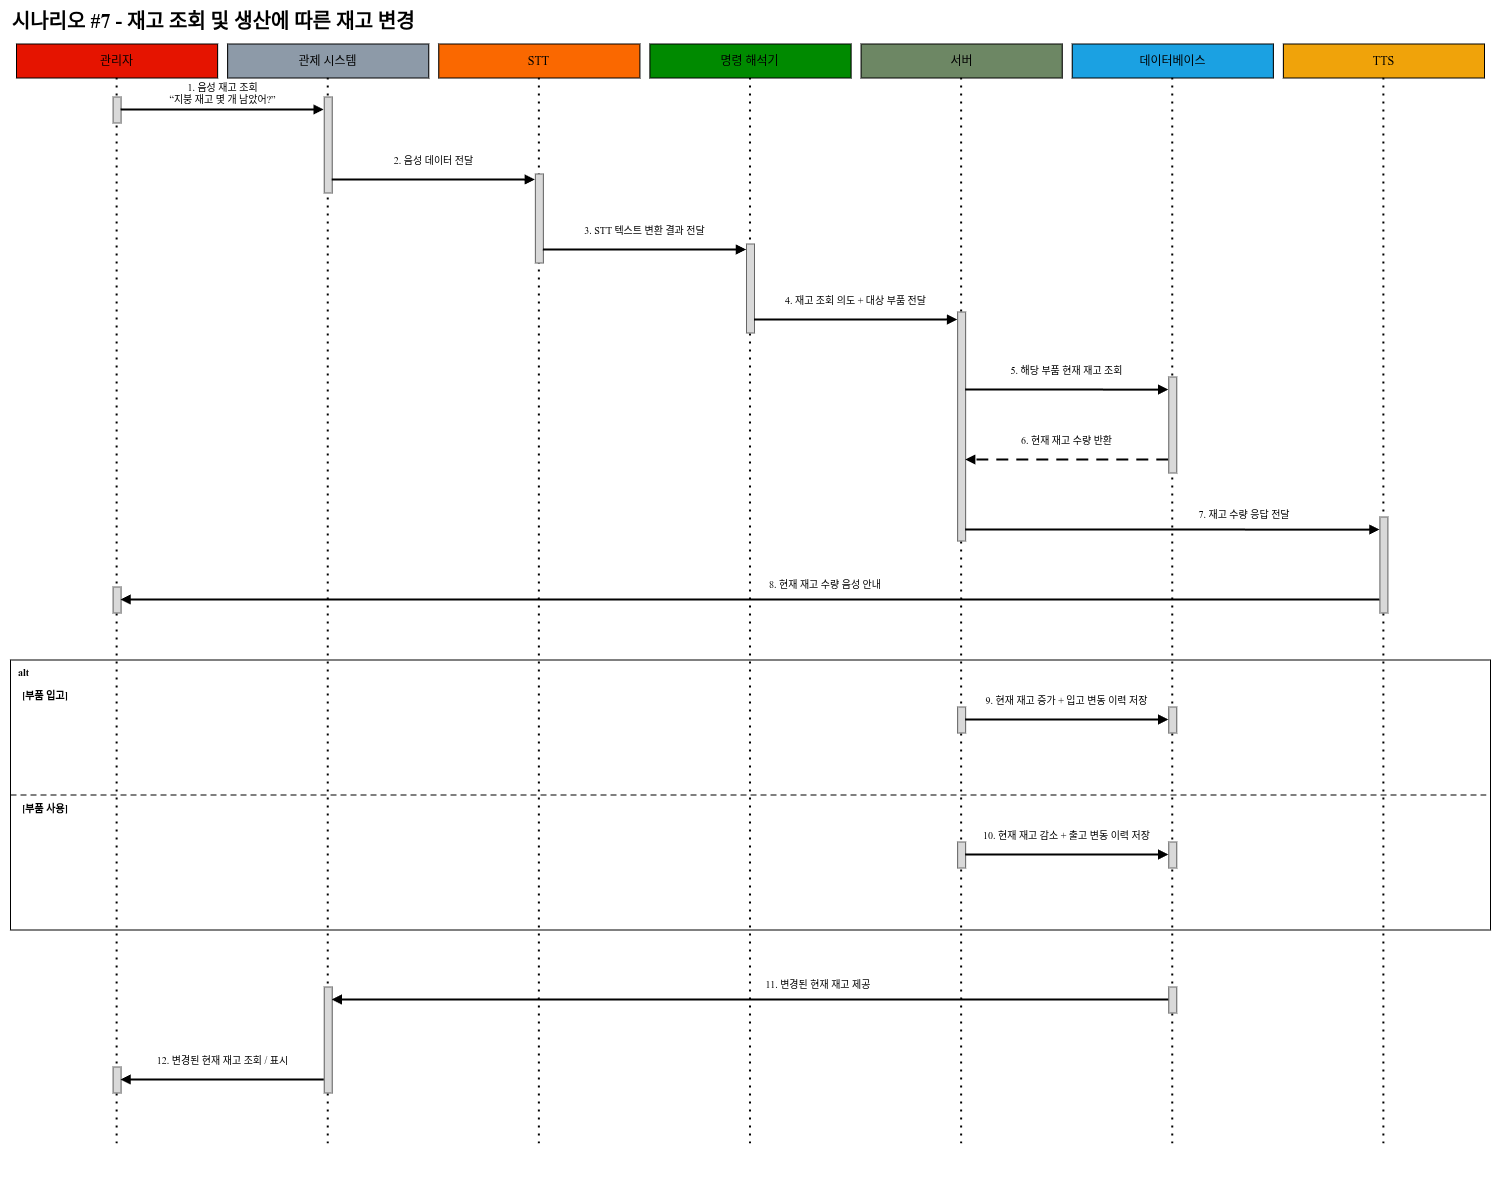

The diagram above was exported from draw.io. Its source (the exported page's mxGraphModel, read from the mxfile embedded in the PNG):
<mxGraphModel dx="1521" dy="2119" grid="1" gridSize="10" guides="1" tooltips="1" connect="1" arrows="1" fold="1" page="1" pageScale="1" pageWidth="1500" pageHeight="1180" background="#FFFFFF" math="0" shadow="0">
  <root>
    <mxCell id="0" />
    <mxCell id="1" parent="0" />
    <mxCell id="BG" parent="1" style="rounded=0;whiteSpace=wrap;html=1;fillColor=light-dark(#FFFFFF,#FFFFFF);strokeColor=none;pointerEvents=0;movable=0;resizable=0;editable=0;selectable=0;" vertex="1">
      <mxGeometry height="1180" width="1500" as="geometry" />
    </mxCell>
    <mxCell id="title" parent="1" style="edgeLabel;html=1;align=left;verticalAlign=middle;resizable=0;points=[];labelBackgroundColor=none;fontColor=light-dark(#000000,#000000);fontFamily=Noto Sans KR;fontSize=20;fontStyle=1;" value="시나리오 #7 - 재고 조회 및 생산에 따른 재고 변경" vertex="1">
      <mxGeometry height="32" width="1480" x="10" y="4" as="geometry" />
    </mxCell>
    <mxCell id="part_1" parent="1" style="rounded=0;whiteSpace=wrap;html=1;strokeColor=light-dark(#000000,#000000);fontColor=light-dark(#000000,#000000);fontFamily=Noto Sans KR;fontSize=12;fillColor=light-dark(#e51400,#e51400);" value="관리자" vertex="1">
      <mxGeometry height="34" width="201.14285714285714" x="16" y="44" as="geometry" />
    </mxCell>
    <mxCell id="life_1" edge="1" parent="1" style="endArrow=none;dashed=1;html=1;dashPattern=1 3;strokeWidth=2;rounded=0;strokeColor=light-dark(#000000,#000000);">
      <mxGeometry relative="1" as="geometry">
        <mxPoint x="116.57142857142857" y="78" as="sourcePoint" />
        <mxPoint x="116.57142857142857" y="1150" as="targetPoint" />
      </mxGeometry>
    </mxCell>
    <mxCell id="part_2" parent="1" style="rounded=0;whiteSpace=wrap;html=1;strokeColor=light-dark(#000000,#000000);fontColor=light-dark(#000000,#000000);fontFamily=Noto Sans KR;fontSize=12;fillColor=light-dark(#8D9AA8,#8D9AA8);" value="관제 시스템" vertex="1">
      <mxGeometry height="34" width="201.14285714285714" x="227.14285714285714" y="44" as="geometry" />
    </mxCell>
    <mxCell id="life_2" edge="1" parent="1" style="endArrow=none;dashed=1;html=1;dashPattern=1 3;strokeWidth=2;rounded=0;strokeColor=light-dark(#000000,#000000);">
      <mxGeometry relative="1" as="geometry">
        <mxPoint x="327.7142857142857" y="78" as="sourcePoint" />
        <mxPoint x="327.7142857142857" y="1150" as="targetPoint" />
      </mxGeometry>
    </mxCell>
    <mxCell id="part_3" parent="1" style="rounded=0;whiteSpace=wrap;html=1;strokeColor=light-dark(#000000,#000000);fontColor=light-dark(#000000,#000000);fontFamily=Noto Sans KR;fontSize=12;fillColor=light-dark(#fa6800,#fa6800);" value="STT" vertex="1">
      <mxGeometry height="34" width="201.14285714285714" x="438.2857142857143" y="44" as="geometry" />
    </mxCell>
    <mxCell id="life_3" edge="1" parent="1" style="endArrow=none;dashed=1;html=1;dashPattern=1 3;strokeWidth=2;rounded=0;strokeColor=light-dark(#000000,#000000);">
      <mxGeometry relative="1" as="geometry">
        <mxPoint x="538.8571428571429" y="78" as="sourcePoint" />
        <mxPoint x="538.8571428571429" y="1150" as="targetPoint" />
      </mxGeometry>
    </mxCell>
    <mxCell id="part_4" parent="1" style="rounded=0;whiteSpace=wrap;html=1;strokeColor=light-dark(#000000,#000000);fontColor=light-dark(#000000,#000000);fontFamily=Noto Sans KR;fontSize=12;fillColor=light-dark(#008a00,#008a00);" value="명령 해석기" vertex="1">
      <mxGeometry height="34" width="201.14285714285714" x="649.4285714285714" y="44" as="geometry" />
    </mxCell>
    <mxCell id="life_4" edge="1" parent="1" style="endArrow=none;dashed=1;html=1;dashPattern=1 3;strokeWidth=2;rounded=0;strokeColor=light-dark(#000000,#000000);">
      <mxGeometry relative="1" as="geometry">
        <mxPoint x="750" y="78" as="sourcePoint" />
        <mxPoint x="750" y="1150" as="targetPoint" />
      </mxGeometry>
    </mxCell>
    <mxCell id="part_5" parent="1" style="rounded=0;whiteSpace=wrap;html=1;strokeColor=light-dark(#000000,#000000);fontColor=light-dark(#000000,#000000);fontFamily=Noto Sans KR;fontSize=12;fillColor=light-dark(#6d8764,#6d8764);" value="서버" vertex="1">
      <mxGeometry height="34" width="201.14285714285714" x="860.5714285714286" y="44" as="geometry" />
    </mxCell>
    <mxCell id="life_5" edge="1" parent="1" style="endArrow=none;dashed=1;html=1;dashPattern=1 3;strokeWidth=2;rounded=0;strokeColor=light-dark(#000000,#000000);">
      <mxGeometry relative="1" as="geometry">
        <mxPoint x="961.1428571428571" y="78" as="sourcePoint" />
        <mxPoint x="961.1428571428571" y="1150" as="targetPoint" />
      </mxGeometry>
    </mxCell>
    <mxCell id="part_6" parent="1" style="rounded=0;whiteSpace=wrap;html=1;strokeColor=light-dark(#000000,#000000);fontColor=light-dark(#000000,#000000);fontFamily=Noto Sans KR;fontSize=12;fillColor=light-dark(#1BA1E2,#1BA1E2);" value="데이터베이스" vertex="1">
      <mxGeometry height="34" width="201.14285714285714" x="1071.7142857142858" y="44" as="geometry" />
    </mxCell>
    <mxCell id="life_6" edge="1" parent="1" style="endArrow=none;dashed=1;html=1;dashPattern=1 3;strokeWidth=2;rounded=0;strokeColor=light-dark(#000000,#000000);">
      <mxGeometry relative="1" as="geometry">
        <mxPoint x="1172.2857142857144" y="78" as="sourcePoint" />
        <mxPoint x="1172.2857142857144" y="1150" as="targetPoint" />
      </mxGeometry>
    </mxCell>
    <mxCell id="part_7" parent="1" style="rounded=0;whiteSpace=wrap;html=1;strokeColor=light-dark(#000000,#000000);fontColor=light-dark(#000000,#000000);fontFamily=Noto Sans KR;fontSize=12;fillColor=light-dark(#f0a30a,#f0a30a);" value="TTS" vertex="1">
      <mxGeometry height="34" width="201.14285714285714" x="1282.857142857143" y="44" as="geometry" />
    </mxCell>
    <mxCell id="life_7" edge="1" parent="1" style="endArrow=none;dashed=1;html=1;dashPattern=1 3;strokeWidth=2;rounded=0;strokeColor=light-dark(#000000,#000000);">
      <mxGeometry relative="1" as="geometry">
        <mxPoint x="1383.4285714285716" y="78" as="sourcePoint" />
        <mxPoint x="1383.4285714285716" y="1150" as="targetPoint" />
      </mxGeometry>
    </mxCell>
    <mxCell id="frame_1" parent="1" style="rounded=0;whiteSpace=wrap;html=1;fillColor=none;strokeColor=light-dark(#000000,#000000);strokeWidth=1;" vertex="1">
      <mxGeometry height="270" width="1480" x="10" y="660" as="geometry" />
    </mxCell>
    <mxCell id="frame_1_kind" parent="1" style="text;html=1;strokeColor=none;fillColor=none;align=left;verticalAlign=middle;whiteSpace=wrap;rounded=0;fontColor=light-dark(#000000,#000000);fontFamily=Noto Sans KR;fontSize=10;fontStyle=1;" value="alt" vertex="1">
      <mxGeometry height="18" width="44" x="16" y="663" as="geometry" />
    </mxCell>
    <mxCell id="frame_1_lab1" parent="1" style="text;html=1;strokeColor=none;fillColor=none;align=left;verticalAlign=middle;whiteSpace=wrap;rounded=0;fontColor=light-dark(#000000,#000000);fontFamily=Noto Sans KR;fontSize=10;fontStyle=1;" value="[부품 입고]" vertex="1">
      <mxGeometry height="18" width="600" x="20" y="686" as="geometry" />
    </mxCell>
    <mxCell id="frame_1_split" edge="1" parent="1" style="endArrow=none;dashed=1;html=1;dashPattern=6 4;strokeWidth=1;rounded=0;strokeColor=light-dark(#000000,#000000);">
      <mxGeometry relative="1" as="geometry">
        <mxPoint x="10" y="795" as="sourcePoint" />
        <mxPoint x="1490" y="795" as="targetPoint" />
      </mxGeometry>
    </mxCell>
    <mxCell id="frame_1_lab2" parent="1" style="text;html=1;strokeColor=none;fillColor=none;align=left;verticalAlign=middle;whiteSpace=wrap;rounded=0;fontColor=light-dark(#000000,#000000);fontFamily=Noto Sans KR;fontSize=10;fontStyle=1;" value="[부품 사용]" vertex="1">
      <mxGeometry height="18" width="620" x="20" y="799" as="geometry" />
    </mxCell>
    <mxCell id="activation_link_p7_1" parent="1" style="rounded=0;whiteSpace=wrap;html=1;fillColor=light-dark(#d9d9d9,#d9d9d9);strokeColor=light-dark(#666666,#666666);strokeWidth=1;" vertex="1">
      <mxGeometry height="96" width="8" x="323.71" y="97" as="geometry" />
    </mxCell>
    <mxCell id="activation_link_p7_2" parent="1" style="rounded=0;whiteSpace=wrap;html=1;fillColor=light-dark(#d9d9d9,#d9d9d9);strokeColor=light-dark(#666666,#666666);strokeWidth=1;" vertex="1">
      <mxGeometry height="89" width="8" x="534.86" y="174" as="geometry" />
    </mxCell>
    <mxCell id="activation_link_p7_3" parent="1" style="rounded=0;whiteSpace=wrap;html=1;fillColor=light-dark(#d9d9d9,#d9d9d9);strokeColor=light-dark(#666666,#666666);strokeWidth=1;" vertex="1">
      <mxGeometry height="89" width="8" x="746" y="244" as="geometry" />
    </mxCell>
    <mxCell id="activation_link_p7_4" parent="1" style="rounded=0;whiteSpace=wrap;html=1;fillColor=light-dark(#d9d9d9,#d9d9d9);strokeColor=light-dark(#666666,#666666);strokeWidth=1;" vertex="1">
      <mxGeometry height="229" width="8" x="957.14" y="312" as="geometry" />
    </mxCell>
    <mxCell id="activation_link_p7_12" parent="1" style="rounded=0;whiteSpace=wrap;html=1;fillColor=light-dark(#d9d9d9,#d9d9d9);strokeColor=light-dark(#666666,#666666);strokeWidth=1;" vertex="1">
      <mxGeometry height="106" width="8" x="323.71" y="987" as="geometry" />
    </mxCell>
    <mxCell id="m1_sa" parent="1" style="rounded=0;whiteSpace=wrap;html=1;fillColor=light-dark(#d9d9d9,#d9d9d9);strokeColor=light-dark(#666666,#666666);strokeWidth=1;" vertex="1">
      <mxGeometry height="26" width="8" x="112.57142857142857" y="97" as="geometry" />
    </mxCell>
    <mxCell id="m1_e" edge="1" parent="1" source="m1_sa" style="edgeStyle=orthogonalEdgeStyle;rounded=0;html=1;strokeColor=light-dark(#000000,#000000);strokeWidth=2;endArrow=block;endFill=1;endSize=5;jettySize=auto;">
      <mxGeometry relative="1" as="geometry">
        <mxPoint x="323.7142857142858" y="110" as="targetPoint" />
      </mxGeometry>
    </mxCell>
    <mxCell id="m1_label" parent="1" style="text;html=1;strokeColor=none;fillColor=none;align=center;verticalAlign=middle;whiteSpace=wrap;rounded=0;fontColor=light-dark(#000000,#000000);fontFamily=Noto Sans KR;fontSize=10;" value="1. 음성 재고 조회&lt;br&gt;“지붕 재고 몇 개 남았어?”" vertex="1">
      <mxGeometry height="28" width="197.14285714285717" x="123.57142857142856" y="79" as="geometry" />
    </mxCell>
    <mxCell id="m2_e" edge="1" parent="1" style="edgeStyle=orthogonalEdgeStyle;rounded=0;html=1;strokeColor=light-dark(#000000,#000000);strokeWidth=2;endArrow=block;endFill=1;endSize=5;jettySize=auto;">
      <mxGeometry relative="1" as="geometry">
        <mxPoint x="331.7142857142858" y="180" as="sourcePoint" />
        <mxPoint x="534.8571428571431" y="180" as="targetPoint" />
      </mxGeometry>
    </mxCell>
    <mxCell id="m2_label" parent="1" style="text;html=1;strokeColor=none;fillColor=none;align=center;verticalAlign=middle;whiteSpace=wrap;rounded=0;fontColor=light-dark(#000000,#000000);fontFamily=Noto Sans KR;fontSize=10;" value="2. 음성 데이터 전달" vertex="1">
      <mxGeometry height="28" width="197.14285714285717" x="334.7142857142858" y="146" as="geometry" />
    </mxCell>
    <mxCell id="m3_e" edge="1" parent="1" style="edgeStyle=orthogonalEdgeStyle;rounded=0;html=1;strokeColor=light-dark(#000000,#000000);strokeWidth=2;endArrow=block;endFill=1;endSize=5;jettySize=auto;">
      <mxGeometry relative="1" as="geometry">
        <mxPoint x="542.8571428571431" y="250" as="sourcePoint" />
        <mxPoint x="746" y="250" as="targetPoint" />
      </mxGeometry>
    </mxCell>
    <mxCell id="m3_label" parent="1" style="text;html=1;strokeColor=none;fillColor=none;align=center;verticalAlign=middle;whiteSpace=wrap;rounded=0;fontColor=light-dark(#000000,#000000);fontFamily=Noto Sans KR;fontSize=10;" value="3. STT 텍스트 변환 결과 전달" vertex="1">
      <mxGeometry height="28" width="197.1428571428571" x="545.8571428571429" y="216" as="geometry" />
    </mxCell>
    <mxCell id="m4_e" edge="1" parent="1" style="edgeStyle=orthogonalEdgeStyle;rounded=0;html=1;strokeColor=light-dark(#000000,#000000);strokeWidth=2;endArrow=block;endFill=1;endSize=5;jettySize=auto;">
      <mxGeometry relative="1" as="geometry">
        <mxPoint x="754" y="320" as="sourcePoint" />
        <mxPoint x="957.1428571428569" y="320" as="targetPoint" />
      </mxGeometry>
    </mxCell>
    <mxCell id="m4_label" parent="1" style="text;html=1;strokeColor=none;fillColor=none;align=center;verticalAlign=middle;whiteSpace=wrap;rounded=0;fontColor=light-dark(#000000,#000000);fontFamily=Noto Sans KR;fontSize=10;" value="4. 재고 조회 의도 + 대상 부품 전달" vertex="1">
      <mxGeometry height="28" width="197.1428571428571" x="757" y="286" as="geometry" />
    </mxCell>
    <mxCell id="m5_ta" parent="1" style="rounded=0;whiteSpace=wrap;html=1;fillColor=light-dark(#d9d9d9,#d9d9d9);strokeColor=light-dark(#666666,#666666);strokeWidth=1;" vertex="1">
      <mxGeometry height="96" width="8" x="1168.29" y="377" as="geometry" />
    </mxCell>
    <mxCell id="m5_e" edge="1" parent="1" style="edgeStyle=orthogonalEdgeStyle;rounded=0;html=1;strokeColor=light-dark(#000000,#000000);strokeWidth=2;endArrow=block;endFill=1;endSize=5;jettySize=auto;" target="m5_ta">
      <mxGeometry relative="1" as="geometry">
        <Array as="points">
          <mxPoint x="1120" y="390" />
          <mxPoint x="1120" y="390" />
        </Array>
        <mxPoint x="965.1428571428569" y="390" as="sourcePoint" />
      </mxGeometry>
    </mxCell>
    <mxCell id="m5_label" parent="1" style="text;html=1;strokeColor=none;fillColor=none;align=center;verticalAlign=middle;whiteSpace=wrap;rounded=0;fontColor=light-dark(#000000,#000000);fontFamily=Noto Sans KR;fontSize=10;" value="5. 해당 부품 현재 재고 조회" vertex="1">
      <mxGeometry height="28" width="197.14285714285734" x="968.1428571428571" y="356" as="geometry" />
    </mxCell>
    <mxCell id="m6_e" edge="1" parent="1" style="edgeStyle=orthogonalEdgeStyle;rounded=0;html=1;strokeColor=light-dark(#000000,#000000);strokeWidth=2;endArrow=block;endFill=1;endSize=5;jettySize=auto;dashed=1;dashPattern=6 4;">
      <mxGeometry relative="1" as="geometry">
        <mxPoint x="1168.2857142857147" y="460" as="sourcePoint" />
        <mxPoint x="965.1428571428569" y="460" as="targetPoint" />
      </mxGeometry>
    </mxCell>
    <mxCell id="m6_label" parent="1" style="text;html=1;strokeColor=none;fillColor=none;align=center;verticalAlign=middle;whiteSpace=wrap;rounded=0;fontColor=light-dark(#000000,#000000);fontFamily=Noto Sans KR;fontSize=10;" value="6. 현재 재고 수량 반환" vertex="1">
      <mxGeometry height="28" width="197.14285714285734" x="968.1428571428571" y="426" as="geometry" />
    </mxCell>
    <mxCell id="m7_ta" parent="1" style="rounded=0;whiteSpace=wrap;html=1;fillColor=light-dark(#d9d9d9,#d9d9d9);strokeColor=light-dark(#666666,#666666);strokeWidth=1;" vertex="1">
      <mxGeometry height="96" width="8" x="1379.43" y="517" as="geometry" />
    </mxCell>
    <mxCell id="m7_e" edge="1" parent="1" style="edgeStyle=orthogonalEdgeStyle;rounded=0;html=1;strokeColor=light-dark(#000000,#000000);strokeWidth=2;endArrow=block;endFill=1;endSize=5;jettySize=auto;" target="m7_ta">
      <mxGeometry relative="1" as="geometry">
        <Array as="points">
          <mxPoint x="1280" y="530" />
          <mxPoint x="1280" y="530" />
        </Array>
        <mxPoint x="965.1428571428569" y="530" as="sourcePoint" />
      </mxGeometry>
    </mxCell>
    <mxCell id="m7_label" parent="1" style="text;html=1;strokeColor=none;fillColor=none;align=center;verticalAlign=middle;whiteSpace=wrap;rounded=0;fontColor=light-dark(#000000,#000000);fontFamily=Noto Sans KR;fontSize=10;" value="7. 재고 수량 응답 전달" vertex="1">
      <mxGeometry height="28" width="408.28571428571445" x="1040.002857142857" y="500" as="geometry" />
    </mxCell>
    <mxCell id="m8_ta" parent="1" style="rounded=0;whiteSpace=wrap;html=1;fillColor=light-dark(#d9d9d9,#d9d9d9);strokeColor=light-dark(#666666,#666666);strokeWidth=1;" vertex="1">
      <mxGeometry height="26" width="8" x="112.57142857142857" y="587" as="geometry" />
    </mxCell>
    <mxCell id="m8_e" edge="1" parent="1" style="edgeStyle=orthogonalEdgeStyle;rounded=0;html=1;strokeColor=light-dark(#000000,#000000);strokeWidth=2;endArrow=block;endFill=1;endSize=5;jettySize=auto;" target="m8_ta">
      <mxGeometry relative="1" as="geometry">
        <mxPoint x="1379.4285714285716" y="600" as="sourcePoint" />
      </mxGeometry>
    </mxCell>
    <mxCell id="m8_label" parent="1" style="text;html=1;strokeColor=none;fillColor=none;align=center;verticalAlign=middle;whiteSpace=wrap;rounded=0;fontColor=light-dark(#000000,#000000);fontFamily=Noto Sans KR;fontSize=10;" value="8. 현재 재고 수량 음성 안내" vertex="1">
      <mxGeometry height="28" width="430" x="610.0000000000001" y="570" as="geometry" />
    </mxCell>
    <mxCell id="m9_sa" parent="1" style="rounded=0;whiteSpace=wrap;html=1;fillColor=light-dark(#d9d9d9,#d9d9d9);strokeColor=light-dark(#666666,#666666);strokeWidth=1;" vertex="1">
      <mxGeometry height="26" width="8" x="957.1428571428571" y="707" as="geometry" />
    </mxCell>
    <mxCell id="m9_ta" parent="1" style="rounded=0;whiteSpace=wrap;html=1;fillColor=light-dark(#d9d9d9,#d9d9d9);strokeColor=light-dark(#666666,#666666);strokeWidth=1;" vertex="1">
      <mxGeometry height="26" width="8" x="1168.2857142857144" y="707" as="geometry" />
    </mxCell>
    <mxCell id="m9_e" edge="1" parent="1" source="m9_sa" style="edgeStyle=orthogonalEdgeStyle;rounded=0;html=1;strokeColor=light-dark(#000000,#000000);strokeWidth=2;endArrow=block;endFill=1;endSize=5;jettySize=auto;" target="m9_ta">
      <mxGeometry relative="1" as="geometry" />
    </mxCell>
    <mxCell id="m9_label" parent="1" style="text;html=1;strokeColor=none;fillColor=none;align=center;verticalAlign=middle;whiteSpace=wrap;rounded=0;fontColor=light-dark(#000000,#000000);fontFamily=Noto Sans KR;fontSize=10;" value="9. 현재 재고 증가 + 입고 변동 이력 저장" vertex="1">
      <mxGeometry height="28" width="197.14285714285734" x="968.1428571428571" y="686" as="geometry" />
    </mxCell>
    <mxCell id="m10_sa" parent="1" style="rounded=0;whiteSpace=wrap;html=1;fillColor=light-dark(#d9d9d9,#d9d9d9);strokeColor=light-dark(#666666,#666666);strokeWidth=1;" vertex="1">
      <mxGeometry height="26" width="8" x="957.1428571428571" y="842" as="geometry" />
    </mxCell>
    <mxCell id="m10_ta" parent="1" style="rounded=0;whiteSpace=wrap;html=1;fillColor=light-dark(#d9d9d9,#d9d9d9);strokeColor=light-dark(#666666,#666666);strokeWidth=1;" vertex="1">
      <mxGeometry height="26" width="8" x="1168.2857142857144" y="842" as="geometry" />
    </mxCell>
    <mxCell id="m10_e" edge="1" parent="1" source="m10_sa" style="edgeStyle=orthogonalEdgeStyle;rounded=0;html=1;strokeColor=light-dark(#000000,#000000);strokeWidth=2;endArrow=block;endFill=1;endSize=5;jettySize=auto;" target="m10_ta">
      <mxGeometry relative="1" as="geometry" />
    </mxCell>
    <mxCell id="m10_label" parent="1" style="text;html=1;strokeColor=none;fillColor=none;align=center;verticalAlign=middle;whiteSpace=wrap;rounded=0;fontColor=light-dark(#000000,#000000);fontFamily=Noto Sans KR;fontSize=10;" value="10. 현재 재고 감소 + 출고 변동 이력 저장" vertex="1">
      <mxGeometry height="28" width="197.14285714285734" x="968.1428571428571" y="821" as="geometry" />
    </mxCell>
    <mxCell id="m11_sa" parent="1" style="rounded=0;whiteSpace=wrap;html=1;fillColor=light-dark(#d9d9d9,#d9d9d9);strokeColor=light-dark(#666666,#666666);strokeWidth=1;" vertex="1">
      <mxGeometry height="26" width="8" x="1168.2857142857144" y="987" as="geometry" />
    </mxCell>
    <mxCell id="m11_e" edge="1" parent="1" source="m11_sa" style="edgeStyle=orthogonalEdgeStyle;rounded=0;html=1;strokeColor=light-dark(#000000,#000000);strokeWidth=2;endArrow=block;endFill=1;endSize=5;jettySize=auto;">
      <mxGeometry relative="1" as="geometry">
        <mxPoint x="331.7142857142858" y="1000" as="targetPoint" />
      </mxGeometry>
    </mxCell>
    <mxCell id="m11_label" parent="1" style="text;html=1;strokeColor=none;fillColor=none;align=center;verticalAlign=middle;whiteSpace=wrap;rounded=0;fontColor=light-dark(#000000,#000000);fontFamily=Noto Sans KR;fontSize=10;" value="11. 변경된 현재 재고 제공" vertex="1">
      <mxGeometry height="28" width="430" x="603.0000000000001" y="970" as="geometry" />
    </mxCell>
    <mxCell id="m12_ta" parent="1" style="rounded=0;whiteSpace=wrap;html=1;fillColor=light-dark(#d9d9d9,#d9d9d9);strokeColor=light-dark(#666666,#666666);strokeWidth=1;" vertex="1">
      <mxGeometry height="26" width="8" x="112.57142857142857" y="1067" as="geometry" />
    </mxCell>
    <mxCell id="m12_e" edge="1" parent="1" style="edgeStyle=orthogonalEdgeStyle;rounded=0;html=1;strokeColor=light-dark(#000000,#000000);strokeWidth=2;endArrow=block;endFill=1;endSize=5;jettySize=auto;" target="m12_ta">
      <mxGeometry relative="1" as="geometry">
        <mxPoint x="323.7142857142858" y="1080" as="sourcePoint" />
      </mxGeometry>
    </mxCell>
    <mxCell id="m12_label" parent="1" style="text;html=1;strokeColor=none;fillColor=none;align=center;verticalAlign=middle;whiteSpace=wrap;rounded=0;fontColor=light-dark(#000000,#000000);fontFamily=Noto Sans KR;fontSize=10;" value="12. 변경된 현재 재고 조회 / 표시" vertex="1">
      <mxGeometry height="28" width="197.14285714285717" x="123.57142857142856" y="1046" as="geometry" />
    </mxCell>
  </root>
</mxGraphModel>